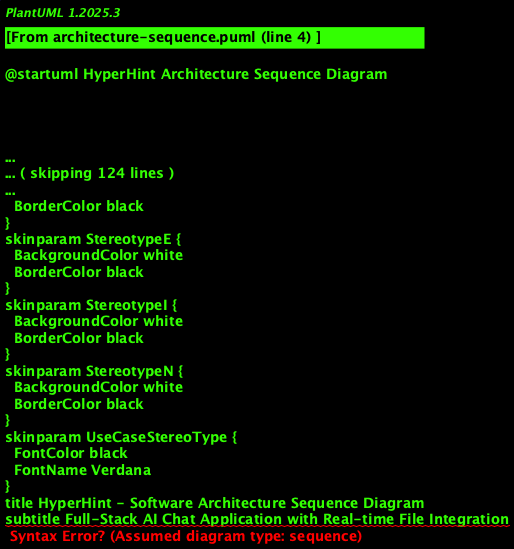

The diagram above was rendered by PlantUML. Its source (embedded in the PNG):
@startuml HyperHint Architecture Sequence Diagram
!theme plain
title HyperHint - Software Architecture Sequence Diagram
subtitle Full-Stack AI Chat Application with Real-time File Integration
footer Created by cyborgoat

actor User as U
participant "Next.js Frontend" as FE
participant "FastAPI Backend" as BE
participant "Memory System" as MEM
participant "LLM Manager" as LLM
participant "Ollama/OpenAI" as AI
database "File System" as FS

== Application Initialization ==

U -> FE: Access http://localhost:3000
FE -> FE: Load React components
FE -> BE: GET /api/models
BE -> LLM: get_available_models()
LLM -> AI: Check model health
AI -> LLM: Model status
LLM -> BE: Available models list
BE -> FE: Models with health status
FE -> FE: Update ModelSelector UI

== File System Integration ==

FE -> BE: GET /api/files?q=""
BE -> MEM: short_term_memory.search("")
MEM -> FS: Scan data/memory/short_term/
FS -> MEM: File list with metadata
MEM -> BE: Processed file suggestions
BE -> FE: File suggestions array
FE -> FE: Populate @ suggestions

== Action System ==

FE -> BE: GET /api/actions?q=""
BE -> MEM: long_term_memory.search("")
MEM -> MEM: Filter predefined actions
MEM -> BE: Action suggestions
BE -> FE: Action suggestions array
FE -> FE: Populate / suggestions

== Real-time Suggestions (WebSocket) ==

FE -> BE: ws://localhost:8000/ws/suggestions
BE -> FE: WebSocket connection established
U -> FE: Type "@config"
FE -> BE: {"type": "files", "query": "config"}
BE -> MEM: Filter files by query
MEM -> BE: Filtered results
BE -> FE: Real-time suggestions
FE -> FE: Update suggestion dropdown

== Chat Message Flow ==

U -> FE: Type message + attach files
FE -> FE: Process @ file references
FE -> BE: POST /api/chat/stream
note right: SSE streaming request
BE -> MEM: Read attached file contents
MEM -> FS: read_file_content()
FS -> MEM: File content
MEM -> BE: File content for context

BE -> LLM: stream_chat(message, attachments, model)
LLM -> LLM: Select service (Ollama/OpenAI)
LLM -> AI: Stream request with context
AI -> LLM: Streaming response chunks
LLM -> BE: Process chunks
BE -> FE: SSE: data: {"type": "content", "content": "chunk"}
FE -> FE: Accumulate streaming content
FE -> FE: Render markdown progressively

== Markdown Rendering ==

FE -> FE: processMarkdownContent(content)
FE -> FE: MarkdownMessage component
FE -> FE: Apply syntax highlighting
FE -> FE: Render tables, lists, code blocks
FE -> U: Display rich formatted response

== File Content Integration ==

U -> FE: Select file with @
FE -> BE: Attach file to message
BE -> MEM: find_by_name(filename)
MEM -> FS: Read actual file content
FS -> MEM: File content string
MEM -> BE: File content for LLM context
BE -> LLM: Include file content in prompt
LLM -> AI: Enhanced prompt with file context
AI -> LLM: Context-aware response
LLM -> BE: Streaming response
BE -> FE: Enhanced response with file context

== Action Execution ==

U -> FE: Select action with /
FE -> BE: Include action in message
BE -> MEM: execute_action(action_name, content)
alt action == "add_knowledge"
    MEM -> FS: Save content to memory files
    FS -> MEM: Confirmation
    MEM -> BE: Action executed
else other actions
    MEM -> BE: Action description
end
BE -> LLM: Process with action context
LLM -> AI: Action-specific prompt
AI -> LLM: Action-aware response
LLM -> BE: Streaming response
BE -> FE: Action result

== Model Health Monitoring ==

FE -> BE: GET /api/models/llama3.2/health
BE -> LLM: check_model_health("llama3.2")
LLM -> AI: Test model availability
AI -> LLM: Health status
LLM -> BE: {"status": "online", "response_time": "150ms"}
BE -> FE: Model health data
FE -> FE: Update health indicators

== Error Handling ==

alt LLM Service Unavailable
    LLM -> BE: Service error
    BE -> FE: SSE: {"type": "error", "message": "Service unavailable"}
    FE -> U: Display error message
else Streaming Interrupted
    U -> FE: Click stop button
    FE -> BE: POST /api/chat/stop
    BE -> LLM: Cancel streaming
    LLM -> BE: Stream cancelled
    BE -> FE: SSE: {"type": "complete"}
    FE -> FE: Add "Generation stopped by user" message
end

== Environment Configuration ==

BE -> BE: Load .env configuration
BE -> LLM: Initialize with environment
LLM -> LLM: Configure Ollama/OpenAI clients
LLM -> AI: Test connections
AI -> LLM: Connection status
LLM -> BE: Services ready

@enduml